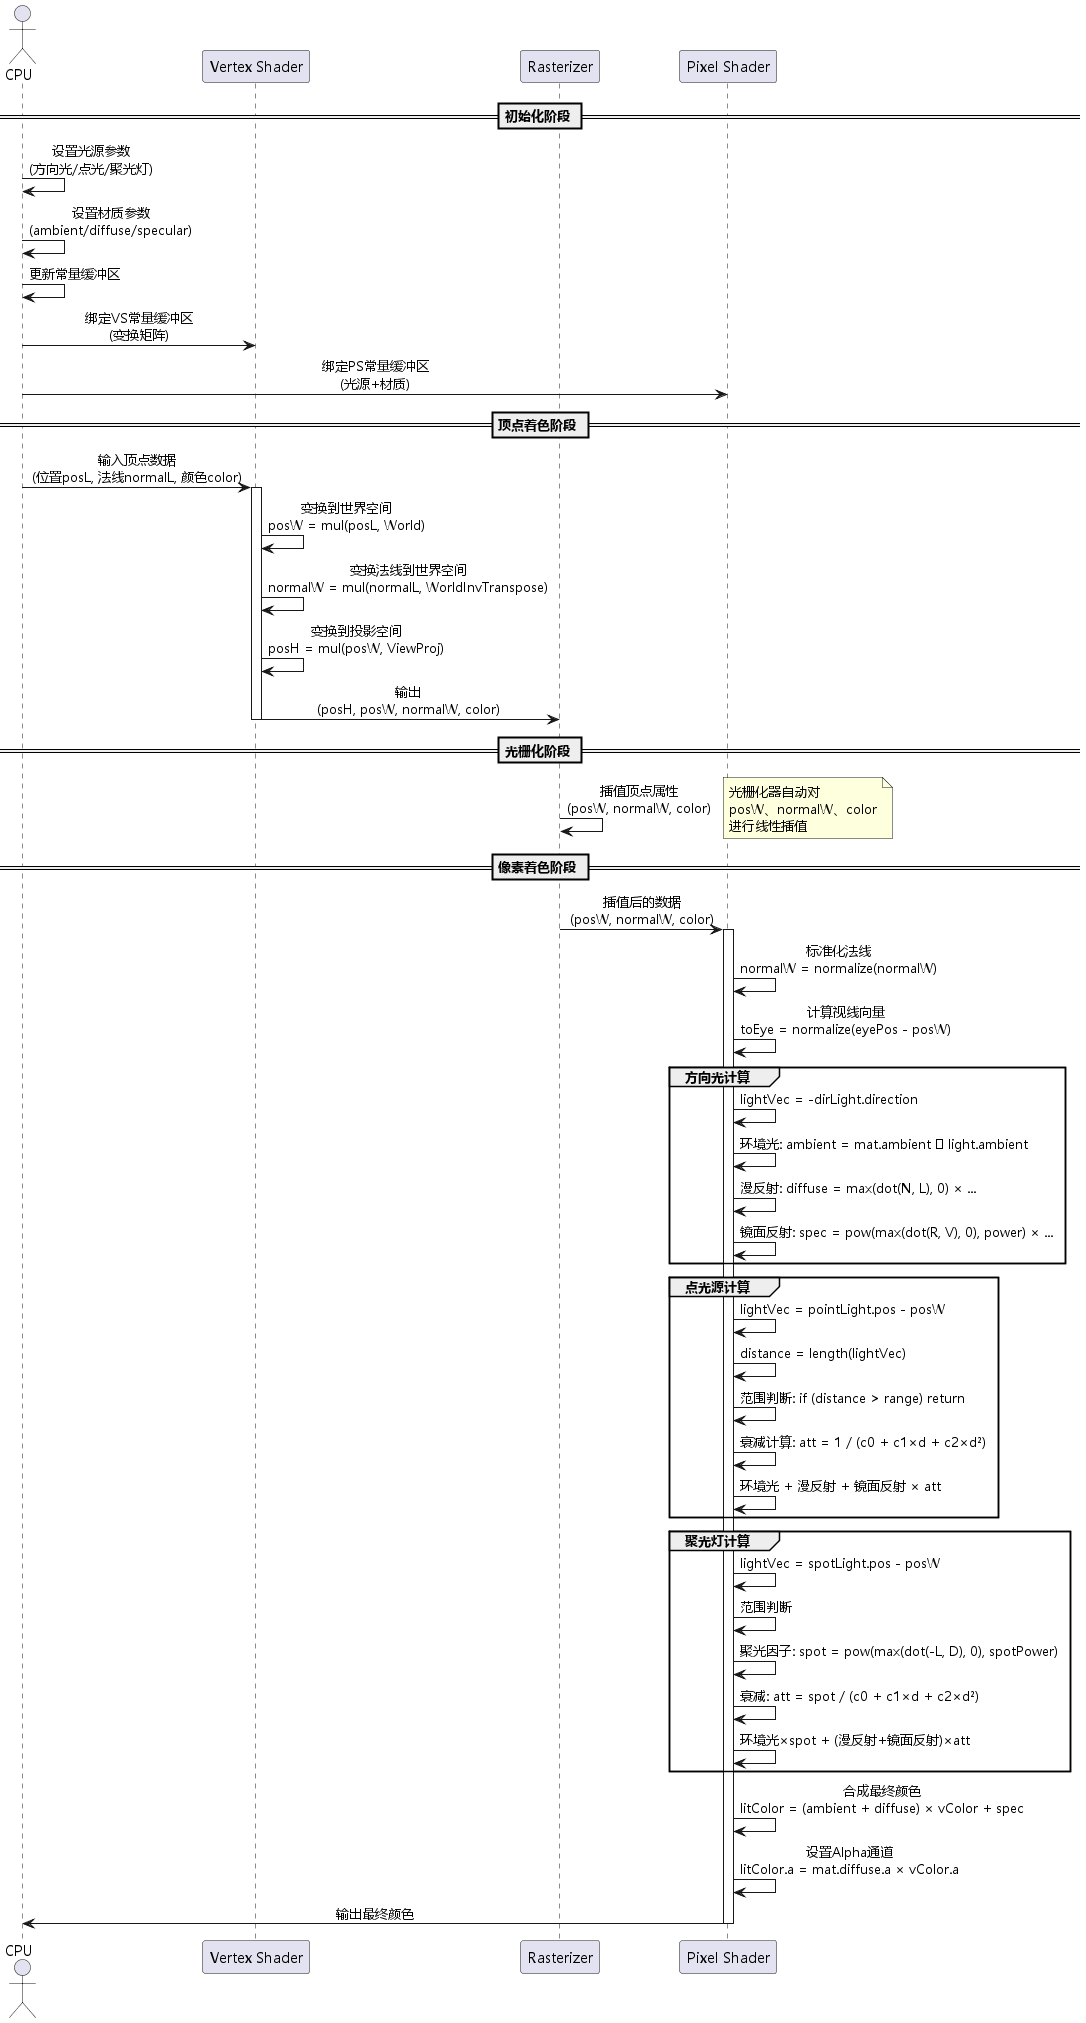

The diagram above was rendered by PlantUML. Its source (embedded in the PNG):
@startuml 光照计算序列图
skinparam defaultFontName "Microsoft YaHei"
skinparam sequenceMessageAlign center

actor CPU
participant "Vertex Shader" as VS
participant "Rasterizer" as Rasterizer
participant "Pixel Shader" as PS

== 初始化阶段 ==
CPU -> CPU : 设置光源参数\n(方向光/点光/聚光灯)
CPU -> CPU : 设置材质参数\n(ambient/diffuse/specular)
CPU -> CPU : 更新常量缓冲区
CPU -> VS : 绑定VS常量缓冲区\n(变换矩阵)
CPU -> PS : 绑定PS常量缓冲区\n(光源+材质)

== 顶点着色阶段 ==
CPU -> VS : 输入顶点数据\n(位置posL, 法线normalL, 颜色color)
activate VS
VS -> VS : 变换到世界空间\nposW = mul(posL, World)
VS -> VS : 变换法线到世界空间\nnormalW = mul(normalL, WorldInvTranspose)
VS -> VS : 变换到投影空间\nposH = mul(posW, ViewProj)
VS -> Rasterizer : 输出\n(posH, posW, normalW, color)
deactivate VS

== 光栅化阶段 ==
Rasterizer -> Rasterizer : 插值顶点属性\n(posW, normalW, color)
note right
  光栅化器自动对
  posW、normalW、color
  进行线性插值
end note

== 像素着色阶段 ==
Rasterizer -> PS : 插值后的数据\n(posW, normalW, color)
activate PS

PS -> PS : 标准化法线\nnormalW = normalize(normalW)
PS -> PS : 计算视线向量\ntoEye = normalize(eyePos - posW)

group 方向光计算
  PS -> PS : lightVec = -dirLight.direction
  PS -> PS : 环境光: ambient = mat.ambient ⊗ light.ambient
  PS -> PS : 漫反射: diffuse = max(dot(N, L), 0) × ...
  PS -> PS : 镜面反射: spec = pow(max(dot(R, V), 0), power) × ...
end

group 点光源计算
  PS -> PS : lightVec = pointLight.pos - posW
  PS -> PS : distance = length(lightVec)
  PS -> PS : 范围判断: if (distance > range) return
  PS -> PS : 衰减计算: att = 1 / (c0 + c1×d + c2×d²)
  PS -> PS : 环境光 + 漫反射 + 镜面反射 × att
end

group 聚光灯计算
  PS -> PS : lightVec = spotLight.pos - posW
  PS -> PS : 范围判断
  PS -> PS : 聚光因子: spot = pow(max(dot(-L, D), 0), spotPower)
  PS -> PS : 衰减: att = spot / (c0 + c1×d + c2×d²)
  PS -> PS : 环境光×spot + (漫反射+镜面反射)×att
end

PS -> PS : 合成最终颜色\nlitColor = (ambient + diffuse) × vColor + spec
PS -> PS : 设置Alpha通道\nlitColor.a = mat.diffuse.a × vColor.a
PS -> CPU : 输出最终颜色
deactivate PS

@enduml